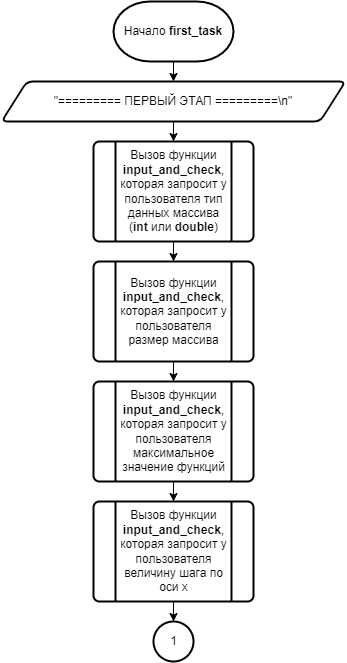

The diagram above was exported from draw.io. Its source (the exported page's mxGraphModel, read from the mxfile embedded in the PNG):
<mxGraphModel dx="721" dy="1914" grid="1" gridSize="10" guides="1" tooltips="1" connect="1" arrows="1" fold="1" page="1" pageScale="1" pageWidth="827" pageHeight="1169" math="0" shadow="0">
  <root>
    <mxCell id="0" />
    <mxCell id="1" parent="0" />
    <mxCell id="2" style="edgeStyle=orthogonalEdgeStyle;rounded=0;orthogonalLoop=1;jettySize=auto;html=1;exitX=0.5;exitY=1;exitDx=0;exitDy=0;exitPerimeter=0;entryX=0.5;entryY=0;entryDx=0;entryDy=0;" edge="1" source="3" target="14" parent="1">
      <mxGeometry relative="1" as="geometry" />
    </mxCell>
    <mxCell id="3" value="Начало &lt;b&gt;first_task&lt;/b&gt;" style="strokeWidth=2;html=1;shape=mxgraph.flowchart.terminator;whiteSpace=wrap;" vertex="1" parent="1">
      <mxGeometry x="350" width="120" height="60" as="geometry" />
    </mxCell>
    <mxCell id="4" style="edgeStyle=orthogonalEdgeStyle;rounded=0;orthogonalLoop=1;jettySize=auto;html=1;exitX=0.5;exitY=1;exitDx=0;exitDy=0;entryX=0.5;entryY=0;entryDx=0;entryDy=0;" edge="1" source="5" target="7" parent="1">
      <mxGeometry relative="1" as="geometry" />
    </mxCell>
    <mxCell id="5" value="Вызов функции &lt;b&gt;input_and_check&lt;/b&gt;, которая запросит у пользователя тип данных массива (&lt;b&gt;int&lt;/b&gt; или &lt;b&gt;double&lt;/b&gt;)" style="verticalLabelPosition=middle;verticalAlign=middle;html=1;shape=process;whiteSpace=wrap;rounded=1;size=0.14;arcSize=6;strokeWidth=2;labelPosition=center;align=center;shadow=0;" vertex="1" parent="1">
      <mxGeometry x="330" y="140" width="160" height="100" as="geometry" />
    </mxCell>
    <mxCell id="6" style="edgeStyle=orthogonalEdgeStyle;rounded=0;orthogonalLoop=1;jettySize=auto;html=1;exitX=0.5;exitY=1;exitDx=0;exitDy=0;entryX=0.5;entryY=0;entryDx=0;entryDy=0;" edge="1" source="7" target="9" parent="1">
      <mxGeometry relative="1" as="geometry" />
    </mxCell>
    <mxCell id="7" value="Вызов функции &lt;b&gt;input_and_check&lt;/b&gt;, которая запросит у пользователя размер массива" style="verticalLabelPosition=middle;verticalAlign=middle;html=1;shape=process;whiteSpace=wrap;rounded=1;size=0.14;arcSize=6;strokeWidth=2;labelPosition=center;align=center;shadow=0;" vertex="1" parent="1">
      <mxGeometry x="330" y="260" width="160" height="100" as="geometry" />
    </mxCell>
    <mxCell id="8" style="edgeStyle=orthogonalEdgeStyle;rounded=0;orthogonalLoop=1;jettySize=auto;html=1;exitX=0.5;exitY=1;exitDx=0;exitDy=0;entryX=0.5;entryY=0;entryDx=0;entryDy=0;" edge="1" source="9" target="11" parent="1">
      <mxGeometry relative="1" as="geometry" />
    </mxCell>
    <mxCell id="9" value="Вызов функции &lt;b&gt;input_and_check&lt;/b&gt;, которая запросит у пользователя максимальное значение функций" style="verticalLabelPosition=middle;verticalAlign=middle;html=1;shape=process;whiteSpace=wrap;rounded=1;size=0.14;arcSize=6;strokeWidth=2;labelPosition=center;align=center;shadow=0;" vertex="1" parent="1">
      <mxGeometry x="330" y="380" width="160" height="100" as="geometry" />
    </mxCell>
    <mxCell id="10" style="edgeStyle=orthogonalEdgeStyle;rounded=0;orthogonalLoop=1;jettySize=auto;html=1;exitX=0.5;exitY=1;exitDx=0;exitDy=0;entryX=0.5;entryY=0;entryDx=0;entryDy=0;entryPerimeter=0;" edge="1" source="11" target="12" parent="1">
      <mxGeometry relative="1" as="geometry" />
    </mxCell>
    <mxCell id="11" value="Вызов функции &lt;b&gt;input_and_check&lt;/b&gt;, которая запросит у пользователя величину шага по оси х" style="verticalLabelPosition=middle;verticalAlign=middle;html=1;shape=process;whiteSpace=wrap;rounded=1;size=0.14;arcSize=6;strokeWidth=2;labelPosition=center;align=center;shadow=0;" vertex="1" parent="1">
      <mxGeometry x="330" y="500" width="160" height="100" as="geometry" />
    </mxCell>
    <mxCell id="12" value="1" style="verticalLabelPosition=middle;verticalAlign=middle;html=1;shape=mxgraph.flowchart.on-page_reference;strokeWidth=2;labelPosition=center;align=center;shadow=0;labelBackgroundColor=none;" vertex="1" parent="1">
      <mxGeometry x="390" y="620" width="40" height="40" as="geometry" />
    </mxCell>
    <mxCell id="13" style="edgeStyle=orthogonalEdgeStyle;rounded=0;orthogonalLoop=1;jettySize=auto;html=1;exitX=0.5;exitY=1;exitDx=0;exitDy=0;entryX=0.5;entryY=0;entryDx=0;entryDy=0;" edge="1" source="14" target="5" parent="1">
      <mxGeometry relative="1" as="geometry" />
    </mxCell>
    <mxCell id="14" value="&quot;========= ПЕРВЫЙ ЭТАП =========\n&quot;" style="shape=parallelogram;html=1;strokeWidth=2;perimeter=parallelogramPerimeter;whiteSpace=wrap;rounded=1;arcSize=12;size=0.07412790697674418;shadow=0;labelBackgroundColor=none;" vertex="1" parent="1">
      <mxGeometry x="238" y="80" width="344" height="40" as="geometry" />
    </mxCell>
  </root>
</mxGraphModel>